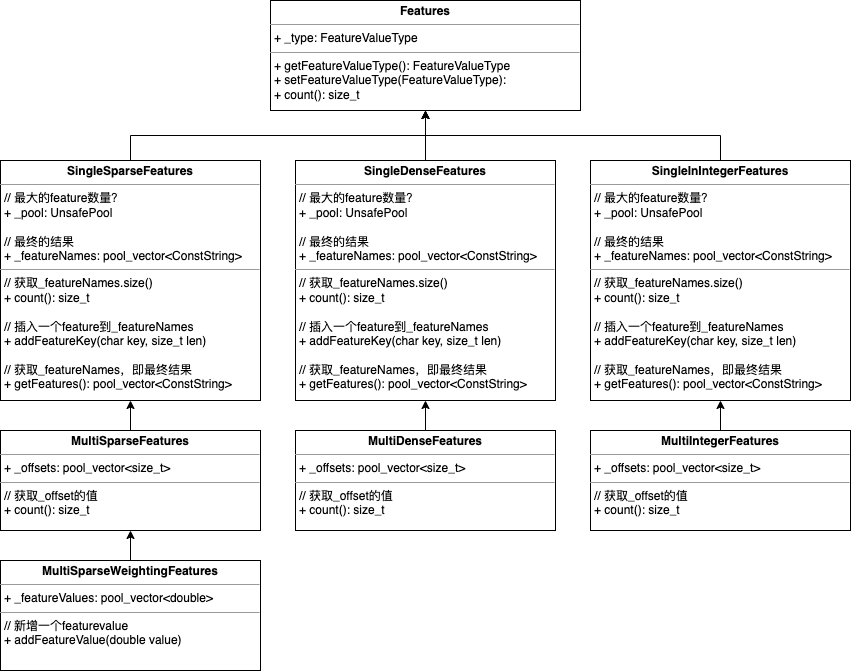

The diagram above was exported from draw.io. Its source (the exported page's mxGraphModel, read from the mxfile embedded in the PNG):
<mxGraphModel dx="1709" dy="300761" grid="1" gridSize="10" guides="1" tooltips="1" connect="1" arrows="1" fold="1" page="1" pageScale="1" pageWidth="300000" pageHeight="300000" math="0" shadow="0">
  <root>
    <mxCell id="0" />
    <mxCell id="1" parent="0" />
    <mxCell id="lVEjjMypKH0Qy9Cp7j8R-1" value="&lt;p style=&quot;margin:0px;margin-top:4px;text-align:center;&quot;&gt;&lt;b&gt;Features&lt;/b&gt;&lt;/p&gt;&lt;hr size=&quot;1&quot;&gt;&lt;p style=&quot;margin:0px;margin-left:4px;&quot;&gt;+ _type: FeatureValueType&lt;/p&gt;&lt;hr size=&quot;1&quot;&gt;&lt;p style=&quot;margin:0px;margin-left:4px;&quot;&gt;+ getFeatureValueType(): FeatureValueType&lt;/p&gt;&lt;p style=&quot;margin:0px;margin-left:4px;&quot;&gt;&lt;span style=&quot;background-color: initial;&quot;&gt;+ setFeatureValueType(FeatureValueType):&amp;nbsp;&lt;/span&gt;&lt;/p&gt;&lt;p style=&quot;margin:0px;margin-left:4px;&quot;&gt;&lt;span style=&quot;background-color: initial;&quot;&gt;+ count(): size_t&lt;/span&gt;&lt;/p&gt;" style="verticalAlign=top;align=left;overflow=fill;fontSize=12;fontFamily=Helvetica;html=1;" vertex="1" parent="1">
      <mxGeometry x="420" y="-2480" width="310" height="110" as="geometry" />
    </mxCell>
    <mxCell id="lVEjjMypKH0Qy9Cp7j8R-2" style="edgeStyle=orthogonalEdgeStyle;rounded=0;orthogonalLoop=1;jettySize=auto;html=1;entryX=0.5;entryY=1;entryDx=0;entryDy=0;exitX=0.5;exitY=0;exitDx=0;exitDy=0;" edge="1" parent="1" source="lVEjjMypKH0Qy9Cp7j8R-3" target="lVEjjMypKH0Qy9Cp7j8R-1">
      <mxGeometry relative="1" as="geometry" />
    </mxCell>
    <mxCell id="lVEjjMypKH0Qy9Cp7j8R-3" value="&lt;p style=&quot;margin:0px;margin-top:4px;text-align:center;&quot;&gt;&lt;b&gt;SingleSparseFeatures&lt;/b&gt;&lt;/p&gt;&lt;hr size=&quot;1&quot;&gt;&lt;p style=&quot;margin:0px;margin-left:4px;&quot;&gt;// 最大的feature数量？&lt;/p&gt;&lt;p style=&quot;margin:0px;margin-left:4px;&quot;&gt;+ _pool: UnsafePool&lt;/p&gt;&lt;p style=&quot;margin:0px;margin-left:4px;&quot;&gt;&lt;br&gt;&lt;/p&gt;&lt;p style=&quot;margin:0px;margin-left:4px;&quot;&gt;// 最终的结果&lt;/p&gt;&lt;p style=&quot;margin:0px;margin-left:4px;&quot;&gt;+ _featureNames: pool_vector&amp;lt;ConstString&amp;gt;&lt;/p&gt;&lt;hr size=&quot;1&quot;&gt;&lt;p style=&quot;margin:0px;margin-left:4px;&quot;&gt;// 获取_featureNames.size()&lt;/p&gt;&lt;p style=&quot;margin:0px;margin-left:4px;&quot;&gt;+ count(): size_t&lt;/p&gt;&lt;p style=&quot;margin:0px;margin-left:4px;&quot;&gt;&lt;span style=&quot;background-color: initial;&quot;&gt;&lt;br&gt;&lt;/span&gt;&lt;/p&gt;&lt;p style=&quot;margin:0px;margin-left:4px;&quot;&gt;&lt;span style=&quot;background-color: initial;&quot;&gt;// 插入一个feature到_featureNames&lt;/span&gt;&lt;/p&gt;&lt;p style=&quot;margin:0px;margin-left:4px;&quot;&gt;&lt;span style=&quot;background-color: initial;&quot;&gt;+ addFeatureKey(char key, size_t len)&lt;/span&gt;&lt;br&gt;&lt;/p&gt;&lt;p style=&quot;margin:0px;margin-left:4px;&quot;&gt;&lt;span style=&quot;background-color: initial;&quot;&gt;&lt;br&gt;&lt;/span&gt;&lt;/p&gt;&lt;p style=&quot;margin:0px;margin-left:4px;&quot;&gt;// 获取_featureNames，即最终结果&lt;/p&gt;&lt;p style=&quot;margin:0px;margin-left:4px;&quot;&gt;+ getFeatures(): pool_vector&amp;lt;ConstString&amp;gt;&lt;/p&gt;" style="verticalAlign=top;align=left;overflow=fill;fontSize=12;fontFamily=Helvetica;html=1;" vertex="1" parent="1">
      <mxGeometry x="150" y="-2320" width="260" height="240" as="geometry" />
    </mxCell>
    <mxCell id="lVEjjMypKH0Qy9Cp7j8R-4" style="edgeStyle=orthogonalEdgeStyle;rounded=0;orthogonalLoop=1;jettySize=auto;html=1;exitX=0.5;exitY=0;exitDx=0;exitDy=0;entryX=0.5;entryY=1;entryDx=0;entryDy=0;" edge="1" parent="1" source="lVEjjMypKH0Qy9Cp7j8R-5" target="lVEjjMypKH0Qy9Cp7j8R-3">
      <mxGeometry relative="1" as="geometry" />
    </mxCell>
    <mxCell id="lVEjjMypKH0Qy9Cp7j8R-5" value="&lt;p style=&quot;margin:0px;margin-top:4px;text-align:center;&quot;&gt;&lt;b&gt;MultiSparseFeatures&lt;/b&gt;&lt;/p&gt;&lt;hr size=&quot;1&quot;&gt;&lt;p style=&quot;margin:0px;margin-left:4px;&quot;&gt;+ _offsets: pool_vector&amp;lt;size_t&amp;gt;&lt;/p&gt;&lt;hr size=&quot;1&quot;&gt;&lt;p style=&quot;margin:0px;margin-left:4px;&quot;&gt;// 获取_offset的值&lt;/p&gt;&lt;p style=&quot;margin:0px;margin-left:4px;&quot;&gt;+ count(): size_t&lt;/p&gt;" style="verticalAlign=top;align=left;overflow=fill;fontSize=12;fontFamily=Helvetica;html=1;" vertex="1" parent="1">
      <mxGeometry x="150" y="-2050" width="260" height="100" as="geometry" />
    </mxCell>
    <mxCell id="lVEjjMypKH0Qy9Cp7j8R-6" style="edgeStyle=orthogonalEdgeStyle;rounded=0;orthogonalLoop=1;jettySize=auto;html=1;entryX=0.5;entryY=1;entryDx=0;entryDy=0;" edge="1" parent="1" source="lVEjjMypKH0Qy9Cp7j8R-7" target="lVEjjMypKH0Qy9Cp7j8R-5">
      <mxGeometry relative="1" as="geometry" />
    </mxCell>
    <mxCell id="lVEjjMypKH0Qy9Cp7j8R-7" value="&lt;p style=&quot;margin:0px;margin-top:4px;text-align:center;&quot;&gt;&lt;b&gt;MultiSparseWeightingFeatures&lt;/b&gt;&lt;/p&gt;&lt;hr size=&quot;1&quot;&gt;&lt;p style=&quot;margin:0px;margin-left:4px;&quot;&gt;+ _featureValues: pool_vector&amp;lt;double&amp;gt;&lt;/p&gt;&lt;hr size=&quot;1&quot;&gt;&lt;p style=&quot;margin:0px;margin-left:4px;&quot;&gt;// 新增一个featurevalue&lt;/p&gt;&lt;p style=&quot;margin:0px;margin-left:4px;&quot;&gt;+ addFeatureValue(double value)&lt;/p&gt;" style="verticalAlign=top;align=left;overflow=fill;fontSize=12;fontFamily=Helvetica;html=1;" vertex="1" parent="1">
      <mxGeometry x="150" y="-1920" width="260" height="110" as="geometry" />
    </mxCell>
    <mxCell id="lVEjjMypKH0Qy9Cp7j8R-8" style="edgeStyle=orthogonalEdgeStyle;rounded=0;orthogonalLoop=1;jettySize=auto;html=1;entryX=0.5;entryY=1;entryDx=0;entryDy=0;" edge="1" parent="1" source="lVEjjMypKH0Qy9Cp7j8R-9" target="lVEjjMypKH0Qy9Cp7j8R-1">
      <mxGeometry relative="1" as="geometry" />
    </mxCell>
    <mxCell id="lVEjjMypKH0Qy9Cp7j8R-9" value="&lt;p style=&quot;margin:0px;margin-top:4px;text-align:center;&quot;&gt;&lt;b&gt;SingleDenseFeatures&lt;/b&gt;&lt;/p&gt;&lt;hr size=&quot;1&quot;&gt;&lt;p style=&quot;margin:0px;margin-left:4px;&quot;&gt;// 最大的feature数量？&lt;/p&gt;&lt;p style=&quot;margin:0px;margin-left:4px;&quot;&gt;+ _pool: UnsafePool&lt;/p&gt;&lt;p style=&quot;margin:0px;margin-left:4px;&quot;&gt;&lt;br&gt;&lt;/p&gt;&lt;p style=&quot;margin:0px;margin-left:4px;&quot;&gt;// 最终的结果&lt;/p&gt;&lt;p style=&quot;margin:0px;margin-left:4px;&quot;&gt;+ _featureNames: pool_vector&amp;lt;ConstString&amp;gt;&lt;/p&gt;&lt;hr size=&quot;1&quot;&gt;&lt;p style=&quot;margin:0px;margin-left:4px;&quot;&gt;// 获取_featureNames.size()&lt;/p&gt;&lt;p style=&quot;margin:0px;margin-left:4px;&quot;&gt;+ count(): size_t&lt;/p&gt;&lt;p style=&quot;margin:0px;margin-left:4px;&quot;&gt;&lt;span style=&quot;background-color: initial;&quot;&gt;&lt;br&gt;&lt;/span&gt;&lt;/p&gt;&lt;p style=&quot;margin:0px;margin-left:4px;&quot;&gt;&lt;span style=&quot;background-color: initial;&quot;&gt;// 插入一个feature到_featureNames&lt;/span&gt;&lt;/p&gt;&lt;p style=&quot;margin:0px;margin-left:4px;&quot;&gt;&lt;span style=&quot;background-color: initial;&quot;&gt;+ addFeatureKey(char key, size_t len)&lt;/span&gt;&lt;br&gt;&lt;/p&gt;&lt;p style=&quot;margin:0px;margin-left:4px;&quot;&gt;&lt;span style=&quot;background-color: initial;&quot;&gt;&lt;br&gt;&lt;/span&gt;&lt;/p&gt;&lt;p style=&quot;margin:0px;margin-left:4px;&quot;&gt;// 获取_featureNames，即最终结果&lt;/p&gt;&lt;p style=&quot;margin:0px;margin-left:4px;&quot;&gt;+ getFeatures(): pool_vector&amp;lt;ConstString&amp;gt;&lt;/p&gt;" style="verticalAlign=top;align=left;overflow=fill;fontSize=12;fontFamily=Helvetica;html=1;" vertex="1" parent="1">
      <mxGeometry x="445" y="-2320" width="260" height="240" as="geometry" />
    </mxCell>
    <mxCell id="lVEjjMypKH0Qy9Cp7j8R-10" style="edgeStyle=orthogonalEdgeStyle;rounded=0;orthogonalLoop=1;jettySize=auto;html=1;exitX=0.5;exitY=0;exitDx=0;exitDy=0;entryX=0.5;entryY=1;entryDx=0;entryDy=0;" edge="1" parent="1" source="lVEjjMypKH0Qy9Cp7j8R-11" target="lVEjjMypKH0Qy9Cp7j8R-9">
      <mxGeometry relative="1" as="geometry" />
    </mxCell>
    <mxCell id="lVEjjMypKH0Qy9Cp7j8R-11" value="&lt;p style=&quot;margin:0px;margin-top:4px;text-align:center;&quot;&gt;&lt;b&gt;MultiDenseFeatures&lt;/b&gt;&lt;/p&gt;&lt;hr size=&quot;1&quot;&gt;&lt;p style=&quot;margin:0px;margin-left:4px;&quot;&gt;+ _offsets: pool_vector&amp;lt;size_t&amp;gt;&lt;/p&gt;&lt;hr size=&quot;1&quot;&gt;&lt;p style=&quot;margin:0px;margin-left:4px;&quot;&gt;// 获取_offset的值&lt;/p&gt;&lt;p style=&quot;margin:0px;margin-left:4px;&quot;&gt;+ count(): size_t&lt;/p&gt;" style="verticalAlign=top;align=left;overflow=fill;fontSize=12;fontFamily=Helvetica;html=1;" vertex="1" parent="1">
      <mxGeometry x="445" y="-2050" width="260" height="100" as="geometry" />
    </mxCell>
    <mxCell id="lVEjjMypKH0Qy9Cp7j8R-12" style="edgeStyle=orthogonalEdgeStyle;rounded=0;orthogonalLoop=1;jettySize=auto;html=1;entryX=0.5;entryY=1;entryDx=0;entryDy=0;exitX=0.5;exitY=0;exitDx=0;exitDy=0;" edge="1" parent="1" source="lVEjjMypKH0Qy9Cp7j8R-13" target="lVEjjMypKH0Qy9Cp7j8R-1">
      <mxGeometry relative="1" as="geometry" />
    </mxCell>
    <mxCell id="lVEjjMypKH0Qy9Cp7j8R-13" value="&lt;p style=&quot;margin:0px;margin-top:4px;text-align:center;&quot;&gt;&lt;b&gt;SingleInIntegerFeatures&lt;/b&gt;&lt;/p&gt;&lt;hr size=&quot;1&quot;&gt;&lt;p style=&quot;margin:0px;margin-left:4px;&quot;&gt;// 最大的feature数量？&lt;/p&gt;&lt;p style=&quot;margin:0px;margin-left:4px;&quot;&gt;+ _pool: UnsafePool&lt;/p&gt;&lt;p style=&quot;margin:0px;margin-left:4px;&quot;&gt;&lt;br&gt;&lt;/p&gt;&lt;p style=&quot;margin:0px;margin-left:4px;&quot;&gt;// 最终的结果&lt;/p&gt;&lt;p style=&quot;margin:0px;margin-left:4px;&quot;&gt;+ _featureNames: pool_vector&amp;lt;ConstString&amp;gt;&lt;/p&gt;&lt;hr size=&quot;1&quot;&gt;&lt;p style=&quot;margin:0px;margin-left:4px;&quot;&gt;// 获取_featureNames.size()&lt;/p&gt;&lt;p style=&quot;margin:0px;margin-left:4px;&quot;&gt;+ count(): size_t&lt;/p&gt;&lt;p style=&quot;margin:0px;margin-left:4px;&quot;&gt;&lt;span style=&quot;background-color: initial;&quot;&gt;&lt;br&gt;&lt;/span&gt;&lt;/p&gt;&lt;p style=&quot;margin:0px;margin-left:4px;&quot;&gt;&lt;span style=&quot;background-color: initial;&quot;&gt;// 插入一个feature到_featureNames&lt;/span&gt;&lt;/p&gt;&lt;p style=&quot;margin:0px;margin-left:4px;&quot;&gt;&lt;span style=&quot;background-color: initial;&quot;&gt;+ addFeatureKey(char key, size_t len)&lt;/span&gt;&lt;br&gt;&lt;/p&gt;&lt;p style=&quot;margin:0px;margin-left:4px;&quot;&gt;&lt;span style=&quot;background-color: initial;&quot;&gt;&lt;br&gt;&lt;/span&gt;&lt;/p&gt;&lt;p style=&quot;margin:0px;margin-left:4px;&quot;&gt;// 获取_featureNames，即最终结果&lt;/p&gt;&lt;p style=&quot;margin:0px;margin-left:4px;&quot;&gt;+ getFeatures(): pool_vector&amp;lt;ConstString&amp;gt;&lt;/p&gt;" style="verticalAlign=top;align=left;overflow=fill;fontSize=12;fontFamily=Helvetica;html=1;" vertex="1" parent="1">
      <mxGeometry x="740" y="-2320" width="260" height="240" as="geometry" />
    </mxCell>
    <mxCell id="lVEjjMypKH0Qy9Cp7j8R-14" style="edgeStyle=orthogonalEdgeStyle;rounded=0;orthogonalLoop=1;jettySize=auto;html=1;exitX=0.5;exitY=0;exitDx=0;exitDy=0;entryX=0.5;entryY=1;entryDx=0;entryDy=0;" edge="1" parent="1" source="lVEjjMypKH0Qy9Cp7j8R-15" target="lVEjjMypKH0Qy9Cp7j8R-13">
      <mxGeometry relative="1" as="geometry" />
    </mxCell>
    <mxCell id="lVEjjMypKH0Qy9Cp7j8R-15" value="&lt;p style=&quot;margin:0px;margin-top:4px;text-align:center;&quot;&gt;&lt;b&gt;MultiIntegerFeatures&lt;/b&gt;&lt;/p&gt;&lt;hr size=&quot;1&quot;&gt;&lt;p style=&quot;margin:0px;margin-left:4px;&quot;&gt;+ _offsets: pool_vector&amp;lt;size_t&amp;gt;&lt;/p&gt;&lt;hr size=&quot;1&quot;&gt;&lt;p style=&quot;margin:0px;margin-left:4px;&quot;&gt;// 获取_offset的值&lt;/p&gt;&lt;p style=&quot;margin:0px;margin-left:4px;&quot;&gt;+ count(): size_t&lt;/p&gt;" style="verticalAlign=top;align=left;overflow=fill;fontSize=12;fontFamily=Helvetica;html=1;" vertex="1" parent="1">
      <mxGeometry x="740" y="-2050" width="260" height="100" as="geometry" />
    </mxCell>
  </root>
</mxGraphModel>